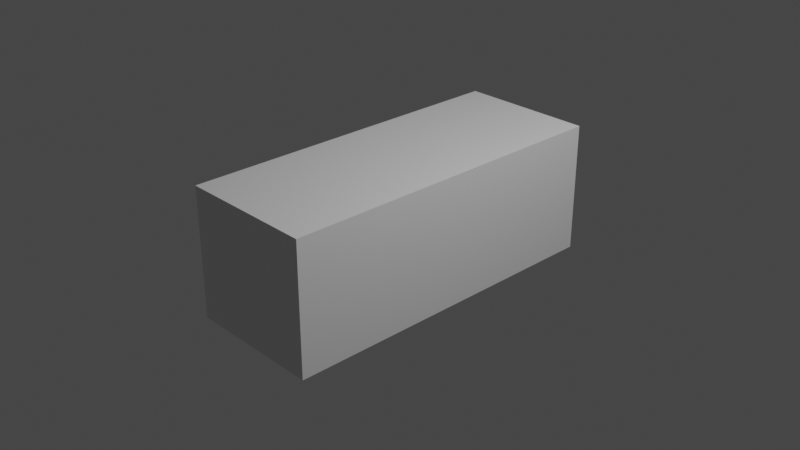 # Source: scene.blend  (saved by Blender 2.80.75; exported with 4.5.12 LTS)
import bpy
from mathutils import Matrix  # noqa: F401  (used for matrix-valued properties, if any)

bpy.ops.wm.read_factory_settings(use_empty=True)
scene = bpy.context.scene
scene.name = 'Scene'

# ---- collections
col_collection = bpy.data.collections.new('Collection'); scene.collection.children.link(col_collection)
col_helpers = bpy.data.collections.new('helpers'); scene.collection.children.link(col_helpers)

# ---- materials (node trees are filled in below, after node groups)
mat_material = bpy.data.materials.new('Material')
mat_material.alpha_threshold = 0.0
mat_material.use_transparent_shadow = False
mat_material.line_color = (0.0, 0.0, 0.0, 1.0)

# ---- material node trees
mat_material.use_nodes = True; mat_material.node_tree.nodes.clear()
_N = mat_material.node_tree.nodes; _L = mat_material.node_tree.links
n0 = _N.new('ShaderNodeOutputMaterial'); n0.name = 'Material Output'; n0.location = (300, 300)
n1 = _N.new('ShaderNodeBsdfPrincipled'); n1.name = 'Principled BSDF'; n1.location = (10, 300)
n1.distribution = 'GGX'
n1.subsurface_method = 'BURLEY'
n1.inputs[2].default_value = 0.4
n1.inputs[3].default_value = 1.45
n1.inputs[27].default_value = (0.0, 0.0, 0.0, 1.0)
n1.inputs[28].default_value = 1.0
_L.new(n1.outputs[0], n0.inputs[0])
n0.is_active_output = True

# ---- world
world_world = bpy.data.worlds.new('World'); scene.world = world_world
world_world.use_nodes = True; world_world.node_tree.nodes.clear()
_N = world_world.node_tree.nodes; _L = world_world.node_tree.links
n0 = _N.new('ShaderNodeOutputWorld'); n0.name = 'World Output'; n0.location = (300, 300)
n1 = _N.new('ShaderNodeBackground'); n1.name = 'Background'; n1.location = (10, 300)
n1.inputs[0].default_value = (0.05088, 0.05088, 0.05088, 1.0)
_L.new(n1.outputs[0], n0.inputs[0])
n0.is_active_output = True
world_world.color = (0.05088, 0.05088, 0.05088)
world_world.use_sun_shadow = False
world_world.sun_shadow_jitter_overblur = 0.0

# ---- cameras
cam_camera = bpy.data.cameras.new('Camera')
cam_camera.clip_end = 100.0
cam_camera.ortho_scale = 7.314

# ---- lights
light_light = bpy.data.lights.new('Light', 'POINT')
light_light.transmission_factor = 0.0
light_light.energy = 1000.0
light_light.shadow_soft_size = 0.1
light_light.shadow_maximum_resolution = 0.006
light_light.use_absolute_resolution = True

# ---- meshes
me_cube = bpy.data.meshes.new('Cube')
me_cube.from_pydata([(1.0, 1.0, 1.0), (1.0, 1.0, -1.0), (1.0, -1.0, 1.0), (1.0, -1.0, -1.0), (-1.0, 1.0, 1.0), (-1.0, 1.0, -1.0), (-1.0, -1.0, 1.0), (-1.0, -1.0, -1.0)], [], [(0, 4, 6, 2), (3, 2, 6, 7), (7, 6, 4, 5), (5, 1, 3, 7), (1, 0, 2, 3), (5, 4, 0, 1)])
_uv = me_cube.uv_layers.new(name='UVMap')
_uv.uv.foreach_set('vector', [0.375, 0.0, 0.625, 0.0, 0.625, 0.25, 0.375, 0.25, 0.375, 0.25, 0.625, 0.25, 0.625, 0.5, 0.375, 0.5, 0.375, 0.5, 0.625, 0.5, 0.625, 0.75, 0.375, 0.75, 0.375, 0.75, 0.625, 0.75, 0.625, 1.0, 0.375, 1.0, 0.125, 0.5, 0.375, 0.5, 0.375, 0.75, 0.125, 0.75, 0.625, 0.5, 0.875, 0.5, 0.875, 0.75, 0.625, 0.75])
me_cube.materials.append(mat_material)
me_cube.use_remesh_preserve_volume = False
me_cube.use_remesh_preserve_attributes = False
me_cube.use_mirror_vertex_groups = False
me_cube.update()

# ---- objects
ob_cube = bpy.data.objects.new('Cube', me_cube)
ob_light = bpy.data.objects.new('Light', light_light)
ob_camera = bpy.data.objects.new('Camera', cam_camera)
ob_ref_back = bpy.data.objects.new('ref-back', None)
ob_ref_front = bpy.data.objects.new('ref-front', None)
ob_ref_side = bpy.data.objects.new('ref-side', None)
ob_ref_top = bpy.data.objects.new('ref-top', None)

# ---- transforms, parenting, visibility, modifiers, constraints
ob_cube.location = (0.0, 0.0, 0.0)
ob_cube.scale = (0.745, 1.885, 0.71)
ob_cube.lock_rotations_4d = False
ob_cube.empty_display_type = 'ARROWS'
ob_cube.lineart.crease_threshold = 0.0
ob_light.location = (4.076, 1.005, 5.904)
ob_light.rotation_euler = (0.6503, 0.05522, 1.866)
ob_light.lock_rotations_4d = False
ob_light.empty_display_type = 'ARROWS'
ob_light.color = (0.0, 0.0, 0.0, 0.0)
ob_light.lineart.crease_threshold = 0.0
ob_camera.location = (7.359, -6.926, 4.958)
ob_camera.rotation_euler = (1.109, 0.0, 0.8149)
ob_camera.lock_rotations_4d = False
ob_camera.empty_display_type = 'ARROWS'
ob_camera.color = (0.0, 0.0, 0.0, 0.0)
ob_camera.display_type = 'WIRE'
ob_camera.lineart.crease_threshold = 0.0
ob_ref_back.location = (-0.0504, -2.777e-07, 1.512)
ob_ref_back.rotation_euler = (1.571, -0.0, -0.0)
ob_ref_back.scale = (1.106, 1.106, 1.106)
ob_ref_back.empty_display_type = 'IMAGE'
ob_ref_back.empty_display_size = 5.0
ob_ref_back.empty_image_offset = (-0.852, -0.772)
ob_ref_back.empty_image_depth = 'FRONT'
ob_ref_back.show_empty_image_perspective = False
ob_ref_back.use_empty_image_alpha = True
ob_ref_back.empty_image_side = 'BACK'
ob_ref_back.color = (1.0, 1.0, 1.0, 0.25)
ob_ref_back.hide_select = True
ob_ref_back.lineart.crease_threshold = 0.0
ob_ref_front.location = (-4.657e-08, 1.693e-09, -0.0126)
ob_ref_front.rotation_euler = (1.571, -0.0, -0.0)
ob_ref_front.scale = (1.106, 1.106, 1.106)
ob_ref_front.empty_display_type = 'IMAGE'
ob_ref_front.empty_display_size = 5.0
ob_ref_front.empty_image_offset = (-0.852, -0.772)
ob_ref_front.empty_image_depth = 'FRONT'
ob_ref_front.show_empty_image_perspective = False
ob_ref_front.use_empty_image_alpha = True
ob_ref_front.empty_image_side = 'FRONT'
ob_ref_front.color = (1.0, 1.0, 1.0, 0.25)
ob_ref_front.hide_select = True
ob_ref_front.lineart.crease_threshold = 0.0
ob_ref_side.location = (0.2268, 2.823, -4.768e-07)
ob_ref_side.rotation_euler = (1.571, -1.629e-07, 1.571)
ob_ref_side.scale = (1.106, 1.106, 1.106)
ob_ref_side.empty_display_type = 'IMAGE'
ob_ref_side.empty_display_size = 5.0
ob_ref_side.empty_image_offset = (-0.852, -0.772)
ob_ref_side.empty_image_depth = 'FRONT'
ob_ref_side.show_empty_image_perspective = False
ob_ref_side.use_empty_image_alpha = True
ob_ref_side.empty_image_side = 'FRONT'
ob_ref_side.color = (1.0, 1.0, 1.0, 0.25)
ob_ref_side.hide_select = True
ob_ref_side.lineart.crease_threshold = 0.0
ob_ref_top.location = (-1.537, 2.76, -0.6048)
ob_ref_top.rotation_euler = (0.0, -0.0, 1.571)
ob_ref_top.scale = (1.106, 1.106, 1.106)
ob_ref_top.empty_display_type = 'IMAGE'
ob_ref_top.empty_display_size = 5.0
ob_ref_top.empty_image_offset = (-0.852, -0.772)
ob_ref_top.empty_image_depth = 'FRONT'
ob_ref_top.show_empty_image_perspective = False
ob_ref_top.use_empty_image_alpha = True
ob_ref_top.empty_image_side = 'FRONT'
ob_ref_top.color = (1.0, 1.0, 1.0, 0.25)
ob_ref_top.hide_select = True
ob_ref_top.lineart.crease_threshold = 0.0

# ---- collection membership
col_collection.objects.link(ob_cube)
col_collection.objects.link(ob_light)
col_collection.objects.link(ob_camera)
col_helpers.objects.link(ob_ref_back)
col_helpers.objects.link(ob_ref_front)
col_helpers.objects.link(ob_ref_side)
col_helpers.objects.link(ob_ref_top)

# ---- scene / render settings (as saved in the file)
scene.camera = ob_camera
scene.frame_start = 1; scene.frame_end = 250; scene.frame_set(1)
scene.render.engine = 'BLENDER_EEVEE_NEXT'
scene.cycles.use_denoising = False
scene.cycles.samples = 128
scene.cycles.sampling_pattern = 'TABULATED_SOBOL'
scene.cycles.use_adaptive_sampling = False
scene.cycles.use_light_tree = False
scene.view_settings.view_transform = 'Filmic'
bpy.context.view_layer.update()
